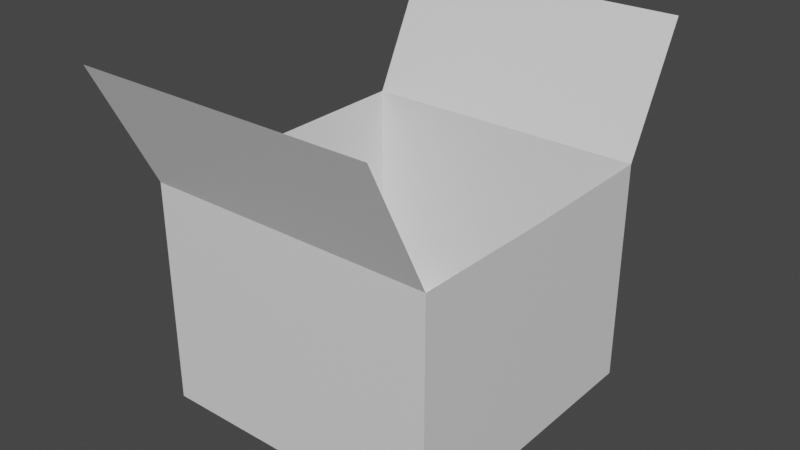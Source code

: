 # Source: OpenBox.blend  (saved by Blender 3.4.6; exported with 4.5.12 LTS)
import bpy
from mathutils import Matrix  # noqa: F401  (used for matrix-valued properties, if any)

bpy.ops.wm.read_factory_settings(use_empty=True)
scene = bpy.context.scene
scene.name = 'Scene'

# ---- collections
col_scene = bpy.data.collections.new('Scene'); scene.collection.children.link(col_scene)
col_misc = bpy.data.collections.new('Misc'); scene.collection.children.link(col_misc)
col_characters = bpy.data.collections.new('Characters'); col_misc.children.link(col_characters)
col_lights = bpy.data.collections.new('Lights'); col_misc.children.link(col_lights)
col_props = bpy.data.collections.new('Props'); col_misc.children.link(col_props)
col_other = bpy.data.collections.new('other'); col_misc.children.link(col_other)

# ---- materials (node trees are filled in below, after node groups)
mat_material_001 = bpy.data.materials.new('Material.001')

# ---- material node trees
mat_material_001.use_nodes = True; mat_material_001.node_tree.nodes.clear()
_N = mat_material_001.node_tree.nodes; _L = mat_material_001.node_tree.links
n0 = _N.new('ShaderNodeBsdfPrincipled'); n0.name = 'Principled BSDF'; n0.location = (10, 300)
n0.distribution = 'GGX'
n0.subsurface_method = 'RANDOM_WALK_SKIN'
n0.inputs[3].default_value = 1.45
n0.inputs[27].default_value = (0.0, 0.0, 0.0, 1.0)
n0.inputs[28].default_value = 1.0
n1 = _N.new('ShaderNodeOutputMaterial'); n1.name = 'Material Output'; n1.location = (300, 300)
_L.new(n0.outputs[0], n1.inputs[0])
n1.is_active_output = True

# ---- world
world_world = bpy.data.worlds.new('World'); scene.world = world_world
world_world.use_nodes = True; world_world.node_tree.nodes.clear()
_N = world_world.node_tree.nodes; _L = world_world.node_tree.links
n0 = _N.new('ShaderNodeOutputWorld'); n0.name = 'World Output'; n0.location = (300, 300)
n1 = _N.new('ShaderNodeBackground'); n1.name = 'Background'; n1.location = (10, 300)
n1.inputs[0].default_value = (0.05088, 0.05088, 0.05088, 1.0)
_L.new(n1.outputs[0], n0.inputs[0])
n0.is_active_output = True
world_world.color = (0.05088, 0.05088, 0.05088)
world_world.use_sun_shadow = False
world_world.sun_shadow_jitter_overblur = 0.0

# ---- meshes
me_cube_001 = bpy.data.meshes.new('Cube.001')
me_cube_001.from_pydata([(-0.9, 0.9063, 0.4861), (0.905, 0.9063, 0.4861), (-0.9, 0.905, -0.9), (0.905, 0.905, -0.9), (-0.9, 0.0025, 0.4752), (0.905, 0.0025, 0.4752), (-0.9, 0.0025, -0.9), (0.905, 0.0025, -0.9), (-0.03702, 1.05, -0.05566), (0.905, 1.281, 1.239), (-0.9, 1.281, 1.239)], [], [(1, 3, 2, 0), (5, 7, 3, 1), (0, 2, 6, 4), (3, 7, 6, 2), (0, 10, 9, 1)])
_uv = me_cube_001.uv_layers.new(name='UVMap')
_uv.uv.foreach_set('vector', [0.6369, 0.5119, 0.6369, 0.5119, 0.8625, 0.5119, 0.8625, 0.5119, 0.6369, 0.6247, 0.6369, 0.6247, 0.6369, 0.5119, 0.6369, 0.5119, 0.8625, 0.5119, 0.8625, 0.5119, 0.8625, 0.6247, 0.8625, 0.6247, 0.6369, 0.5119, 0.6369, 0.6247, 0.8625, 0.6247, 0.8625, 0.5119, 0.8625, 0.5119, 0.8625, 0.5119, 0.6369, 0.5119, 0.6369, 0.5119])
me_cube_001.materials.append(mat_material_001)
me_cube_001.update()

# ---- objects
ob_cube = bpy.data.objects.new('Cube', me_cube_001)

# ---- transforms, parenting, visibility, modifiers, constraints
ob_cube.location = (0.0, 0.0, 0.0)
_m = ob_cube.modifiers.new('Mirror', 'MIRROR')
_m.use_axis = (False, True, False)
_m.merge_threshold = 0.067

# ---- collection membership
col_scene.objects.link(ob_cube)

# ---- scene / render settings (as saved in the file)
scene.frame_start = 1; scene.frame_end = 250; scene.frame_set(1)
scene.render.engine = 'CYCLES'
scene.render.fps = 30
scene.cycles.use_denoising = False
scene.cycles.samples = 1024
scene.cycles.sampling_pattern = 'TABULATED_SOBOL'
scene.cycles.adaptive_threshold = 0.1
scene.cycles.use_light_tree = False
scene.view_settings.view_transform = 'Filmic'
bpy.context.view_layer.update()

# ---- added for rendering (the .blend has no active camera and no usable light): camera, sun
cam_auto = bpy.data.cameras.new('AutoCamera')
cam_auto.lens = 50.0
cam_auto.sensor_width = 36.0
cam_auto.clip_end = 1000.0
ob_auto_camera = bpy.data.objects.new('AutoCamera', cam_auto)
scene.collection.objects.link(ob_auto_camera)
ob_auto_camera.location = (3.5134, -4.21309, 2.97811)
ob_auto_camera.rotation_euler = (1.09748, -7.21219e-08, 0.694738)
scene.camera = ob_auto_camera
light_auto_sun = bpy.data.lights.new('AutoSun', 'SUN')
light_auto_sun.energy = 3.0
light_auto_sun.angle = 0.0523599
ob_auto_sun = bpy.data.objects.new('AutoSun', light_auto_sun)
scene.collection.objects.link(ob_auto_sun)
ob_auto_sun.rotation_euler = (0.872665, 0.174533, 0.523599)
bpy.context.view_layer.update()
